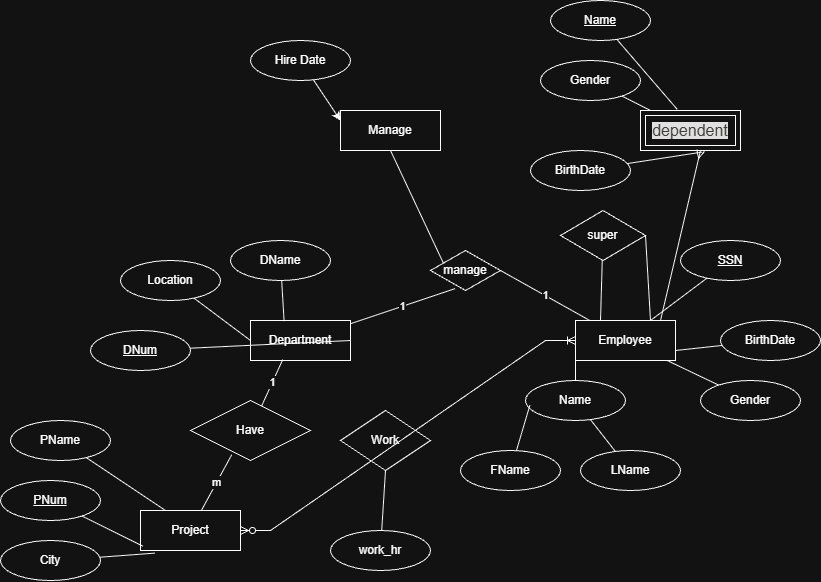

The diagram above was exported from draw.io. Its source (the exported page's mxGraphModel, read from the mxfile embedded in the PNG):
<mxGraphModel dx="1833" dy="536" grid="1" gridSize="10" guides="1" tooltips="1" connect="1" arrows="1" fold="1" page="1" pageScale="1" pageWidth="850" pageHeight="1100" math="0" shadow="0">
  <root>
    <mxCell id="0" />
    <mxCell id="1" parent="0" />
    <mxCell id="iCBb1d6eaiFY6Lyt_cEc-50" value="1" style="rounded=0;orthogonalLoop=1;jettySize=auto;html=1;entryX=1;entryY=0.5;entryDx=0;entryDy=0;endArrow=none;startFill=0;" edge="1" parent="1" source="iCBb1d6eaiFY6Lyt_cEc-1" target="iCBb1d6eaiFY6Lyt_cEc-43">
      <mxGeometry relative="1" as="geometry" />
    </mxCell>
    <mxCell id="iCBb1d6eaiFY6Lyt_cEc-1" value="Employee" style="whiteSpace=wrap;html=1;align=center;" vertex="1" parent="1">
      <mxGeometry x="375" y="360" width="100" height="40" as="geometry" />
    </mxCell>
    <mxCell id="iCBb1d6eaiFY6Lyt_cEc-11" style="rounded=0;orthogonalLoop=1;jettySize=auto;html=1;entryX=0.75;entryY=0;entryDx=0;entryDy=0;endArrow=none;startFill=0;" edge="1" parent="1" source="iCBb1d6eaiFY6Lyt_cEc-2" target="iCBb1d6eaiFY6Lyt_cEc-1">
      <mxGeometry relative="1" as="geometry" />
    </mxCell>
    <mxCell id="iCBb1d6eaiFY6Lyt_cEc-2" value="&lt;u&gt;SSN&lt;/u&gt;" style="ellipse;whiteSpace=wrap;html=1;align=center;" vertex="1" parent="1">
      <mxGeometry x="480" y="280" width="100" height="40" as="geometry" />
    </mxCell>
    <mxCell id="iCBb1d6eaiFY6Lyt_cEc-10" style="rounded=0;orthogonalLoop=1;jettySize=auto;html=1;entryX=1;entryY=0.75;entryDx=0;entryDy=0;endArrow=none;startFill=0;" edge="1" parent="1" source="iCBb1d6eaiFY6Lyt_cEc-3" target="iCBb1d6eaiFY6Lyt_cEc-1">
      <mxGeometry relative="1" as="geometry" />
    </mxCell>
    <mxCell id="iCBb1d6eaiFY6Lyt_cEc-3" value="BirthDate" style="ellipse;whiteSpace=wrap;html=1;align=center;" vertex="1" parent="1">
      <mxGeometry x="520" y="360" width="100" height="40" as="geometry" />
    </mxCell>
    <mxCell id="iCBb1d6eaiFY6Lyt_cEc-9" style="rounded=0;orthogonalLoop=1;jettySize=auto;html=1;endArrow=none;startFill=0;" edge="1" parent="1" source="iCBb1d6eaiFY6Lyt_cEc-4" target="iCBb1d6eaiFY6Lyt_cEc-1">
      <mxGeometry relative="1" as="geometry" />
    </mxCell>
    <mxCell id="iCBb1d6eaiFY6Lyt_cEc-4" value="Gender" style="ellipse;whiteSpace=wrap;html=1;align=center;" vertex="1" parent="1">
      <mxGeometry x="500" y="420" width="100" height="40" as="geometry" />
    </mxCell>
    <mxCell id="iCBb1d6eaiFY6Lyt_cEc-5" value="Name" style="ellipse;whiteSpace=wrap;html=1;align=center;" vertex="1" parent="1">
      <mxGeometry x="325" y="420" width="100" height="40" as="geometry" />
    </mxCell>
    <mxCell id="iCBb1d6eaiFY6Lyt_cEc-6" value="FName" style="ellipse;whiteSpace=wrap;html=1;align=center;" vertex="1" parent="1">
      <mxGeometry x="260" y="490" width="100" height="40" as="geometry" />
    </mxCell>
    <mxCell id="iCBb1d6eaiFY6Lyt_cEc-12" style="rounded=0;orthogonalLoop=1;jettySize=auto;html=1;endArrow=none;startFill=0;" edge="1" parent="1" source="iCBb1d6eaiFY6Lyt_cEc-7" target="iCBb1d6eaiFY6Lyt_cEc-5">
      <mxGeometry relative="1" as="geometry" />
    </mxCell>
    <mxCell id="iCBb1d6eaiFY6Lyt_cEc-7" value="LName" style="ellipse;whiteSpace=wrap;html=1;align=center;" vertex="1" parent="1">
      <mxGeometry x="380" y="490" width="100" height="40" as="geometry" />
    </mxCell>
    <mxCell id="iCBb1d6eaiFY6Lyt_cEc-8" style="edgeStyle=orthogonalEdgeStyle;rounded=0;orthogonalLoop=1;jettySize=auto;html=1;entryX=0.082;entryY=0.997;entryDx=0;entryDy=0;entryPerimeter=0;endArrow=none;startFill=0;" edge="1" parent="1" source="iCBb1d6eaiFY6Lyt_cEc-5" target="iCBb1d6eaiFY6Lyt_cEc-1">
      <mxGeometry relative="1" as="geometry" />
    </mxCell>
    <mxCell id="iCBb1d6eaiFY6Lyt_cEc-13" style="rounded=0;orthogonalLoop=1;jettySize=auto;html=1;entryX=0.044;entryY=0.617;entryDx=0;entryDy=0;entryPerimeter=0;endArrow=none;startFill=0;" edge="1" parent="1" source="iCBb1d6eaiFY6Lyt_cEc-6" target="iCBb1d6eaiFY6Lyt_cEc-5">
      <mxGeometry relative="1" as="geometry" />
    </mxCell>
    <mxCell id="iCBb1d6eaiFY6Lyt_cEc-14" value="Department" style="whiteSpace=wrap;html=1;align=center;" vertex="1" parent="1">
      <mxGeometry x="50" y="360" width="100" height="40" as="geometry" />
    </mxCell>
    <mxCell id="iCBb1d6eaiFY6Lyt_cEc-18" style="rounded=0;orthogonalLoop=1;jettySize=auto;html=1;entryX=1;entryY=0.5;entryDx=0;entryDy=0;endArrow=none;startFill=0;" edge="1" parent="1" source="iCBb1d6eaiFY6Lyt_cEc-15" target="iCBb1d6eaiFY6Lyt_cEc-14">
      <mxGeometry relative="1" as="geometry" />
    </mxCell>
    <mxCell id="iCBb1d6eaiFY6Lyt_cEc-15" value="&lt;u&gt;DNum&lt;/u&gt;" style="ellipse;whiteSpace=wrap;html=1;align=center;" vertex="1" parent="1">
      <mxGeometry x="-110" y="370" width="100" height="40" as="geometry" />
    </mxCell>
    <mxCell id="iCBb1d6eaiFY6Lyt_cEc-16" value="DName" style="ellipse;whiteSpace=wrap;html=1;align=center;" vertex="1" parent="1">
      <mxGeometry x="30" y="280" width="100" height="40" as="geometry" />
    </mxCell>
    <mxCell id="iCBb1d6eaiFY6Lyt_cEc-20" style="rounded=0;orthogonalLoop=1;jettySize=auto;html=1;entryX=0;entryY=0.5;entryDx=0;entryDy=0;endArrow=none;startFill=0;" edge="1" parent="1" source="iCBb1d6eaiFY6Lyt_cEc-17" target="iCBb1d6eaiFY6Lyt_cEc-14">
      <mxGeometry relative="1" as="geometry" />
    </mxCell>
    <mxCell id="iCBb1d6eaiFY6Lyt_cEc-17" value="Location" style="ellipse;whiteSpace=wrap;html=1;align=center;" vertex="1" parent="1">
      <mxGeometry x="-80" y="300" width="100" height="40" as="geometry" />
    </mxCell>
    <mxCell id="iCBb1d6eaiFY6Lyt_cEc-19" style="rounded=0;orthogonalLoop=1;jettySize=auto;html=1;entryX=0.336;entryY=0.014;entryDx=0;entryDy=0;entryPerimeter=0;endArrow=none;startFill=0;" edge="1" parent="1" source="iCBb1d6eaiFY6Lyt_cEc-16" target="iCBb1d6eaiFY6Lyt_cEc-14">
      <mxGeometry relative="1" as="geometry" />
    </mxCell>
    <mxCell id="iCBb1d6eaiFY6Lyt_cEc-21" value="Project" style="whiteSpace=wrap;html=1;align=center;" vertex="1" parent="1">
      <mxGeometry x="-60" y="550" width="100" height="40" as="geometry" />
    </mxCell>
    <mxCell id="iCBb1d6eaiFY6Lyt_cEc-25" style="rounded=0;orthogonalLoop=1;jettySize=auto;html=1;entryX=0.25;entryY=0;entryDx=0;entryDy=0;endArrow=none;startFill=0;" edge="1" parent="1" source="iCBb1d6eaiFY6Lyt_cEc-22" target="iCBb1d6eaiFY6Lyt_cEc-21">
      <mxGeometry relative="1" as="geometry" />
    </mxCell>
    <mxCell id="iCBb1d6eaiFY6Lyt_cEc-22" value="PName" style="ellipse;whiteSpace=wrap;html=1;align=center;" vertex="1" parent="1">
      <mxGeometry x="-190" y="460" width="100" height="40" as="geometry" />
    </mxCell>
    <mxCell id="iCBb1d6eaiFY6Lyt_cEc-23" value="&lt;u&gt;PNum&lt;/u&gt;" style="ellipse;whiteSpace=wrap;html=1;align=center;" vertex="1" parent="1">
      <mxGeometry x="-200" y="520" width="100" height="40" as="geometry" />
    </mxCell>
    <mxCell id="iCBb1d6eaiFY6Lyt_cEc-24" value="City" style="ellipse;whiteSpace=wrap;html=1;align=center;" vertex="1" parent="1">
      <mxGeometry x="-200" y="580" width="100" height="40" as="geometry" />
    </mxCell>
    <mxCell id="iCBb1d6eaiFY6Lyt_cEc-26" style="rounded=0;orthogonalLoop=1;jettySize=auto;html=1;entryX=0.025;entryY=0.893;entryDx=0;entryDy=0;entryPerimeter=0;endArrow=none;startFill=0;" edge="1" parent="1" source="iCBb1d6eaiFY6Lyt_cEc-23" target="iCBb1d6eaiFY6Lyt_cEc-21">
      <mxGeometry relative="1" as="geometry" />
    </mxCell>
    <mxCell id="iCBb1d6eaiFY6Lyt_cEc-27" style="rounded=0;orthogonalLoop=1;jettySize=auto;html=1;entryX=0.142;entryY=1.066;entryDx=0;entryDy=0;entryPerimeter=0;endArrow=none;startFill=0;" edge="1" parent="1" source="iCBb1d6eaiFY6Lyt_cEc-24" target="iCBb1d6eaiFY6Lyt_cEc-21">
      <mxGeometry relative="1" as="geometry" />
    </mxCell>
    <mxCell id="iCBb1d6eaiFY6Lyt_cEc-28" value="Work" style="shape=rhombus;perimeter=rhombusPerimeter;whiteSpace=wrap;html=1;align=center;" vertex="1" parent="1">
      <mxGeometry x="140" y="450" width="90" height="60" as="geometry" />
    </mxCell>
    <mxCell id="iCBb1d6eaiFY6Lyt_cEc-31" value="" style="edgeStyle=entityRelationEdgeStyle;fontSize=12;html=1;endArrow=ERoneToMany;startArrow=ERzeroToMany;rounded=0;entryX=0;entryY=0.5;entryDx=0;entryDy=0;exitX=1;exitY=0.5;exitDx=0;exitDy=0;" edge="1" parent="1" source="iCBb1d6eaiFY6Lyt_cEc-21" target="iCBb1d6eaiFY6Lyt_cEc-1">
      <mxGeometry width="100" height="100" relative="1" as="geometry">
        <mxPoint x="100" y="540" as="sourcePoint" />
        <mxPoint x="200" y="440" as="targetPoint" />
      </mxGeometry>
    </mxCell>
    <mxCell id="iCBb1d6eaiFY6Lyt_cEc-32" value="&lt;span style=&quot;color: rgb(206, 205, 195); font-family: Inter, -apple-system, BlinkMacSystemFont, sans-serif; font-size: 16px; text-align: left; background-color: rgb(16, 15, 15);&quot;&gt;dependent&lt;/span&gt;" style="shape=ext;margin=3;double=1;whiteSpace=wrap;html=1;align=center;" vertex="1" parent="1">
      <mxGeometry x="440" y="150" width="100" height="40" as="geometry" />
    </mxCell>
    <mxCell id="iCBb1d6eaiFY6Lyt_cEc-33" value="&lt;u&gt;Name&lt;/u&gt;" style="ellipse;whiteSpace=wrap;html=1;align=center;" vertex="1" parent="1">
      <mxGeometry x="350" y="40" width="100" height="40" as="geometry" />
    </mxCell>
    <mxCell id="iCBb1d6eaiFY6Lyt_cEc-37" style="rounded=0;orthogonalLoop=1;jettySize=auto;html=1;endArrow=none;startFill=0;" edge="1" parent="1" source="iCBb1d6eaiFY6Lyt_cEc-34" target="iCBb1d6eaiFY6Lyt_cEc-32">
      <mxGeometry relative="1" as="geometry" />
    </mxCell>
    <mxCell id="iCBb1d6eaiFY6Lyt_cEc-34" value="Gender" style="ellipse;whiteSpace=wrap;html=1;align=center;" vertex="1" parent="1">
      <mxGeometry x="340" y="100" width="100" height="40" as="geometry" />
    </mxCell>
    <mxCell id="iCBb1d6eaiFY6Lyt_cEc-35" value="BirthDate" style="ellipse;whiteSpace=wrap;html=1;align=center;" vertex="1" parent="1">
      <mxGeometry x="330" y="190" width="100" height="40" as="geometry" />
    </mxCell>
    <mxCell id="iCBb1d6eaiFY6Lyt_cEc-36" style="rounded=0;orthogonalLoop=1;jettySize=auto;html=1;entryX=0.367;entryY=-0.029;entryDx=0;entryDy=0;entryPerimeter=0;endArrow=none;startFill=0;" edge="1" parent="1" source="iCBb1d6eaiFY6Lyt_cEc-33" target="iCBb1d6eaiFY6Lyt_cEc-32">
      <mxGeometry relative="1" as="geometry" />
    </mxCell>
    <mxCell id="iCBb1d6eaiFY6Lyt_cEc-38" style="rounded=0;orthogonalLoop=1;jettySize=auto;html=1;entryX=0.615;entryY=1.04;entryDx=0;entryDy=0;entryPerimeter=0;endArrow=none;startFill=0;" edge="1" parent="1" source="iCBb1d6eaiFY6Lyt_cEc-35" target="iCBb1d6eaiFY6Lyt_cEc-32">
      <mxGeometry relative="1" as="geometry" />
    </mxCell>
    <mxCell id="iCBb1d6eaiFY6Lyt_cEc-40" value="" style="fontSize=12;html=1;endArrow=ERmany;rounded=0;exitX=0.25;exitY=0;exitDx=0;exitDy=0;" edge="1" parent="1">
      <mxGeometry width="100" height="100" relative="1" as="geometry">
        <mxPoint x="460" y="360.0000000000001" as="sourcePoint" />
        <mxPoint x="500" y="190" as="targetPoint" />
      </mxGeometry>
    </mxCell>
    <mxCell id="iCBb1d6eaiFY6Lyt_cEc-43" value="manage" style="shape=rhombus;perimeter=rhombusPerimeter;whiteSpace=wrap;html=1;align=center;" vertex="1" parent="1">
      <mxGeometry x="230" y="290" width="70" height="40" as="geometry" />
    </mxCell>
    <mxCell id="iCBb1d6eaiFY6Lyt_cEc-44" value="Manage" style="whiteSpace=wrap;html=1;align=center;" vertex="1" parent="1">
      <mxGeometry x="140" y="150" width="100" height="40" as="geometry" />
    </mxCell>
    <mxCell id="iCBb1d6eaiFY6Lyt_cEc-47" style="rounded=0;orthogonalLoop=1;jettySize=auto;html=1;entryX=0;entryY=0.25;entryDx=0;entryDy=0;" edge="1" parent="1" source="iCBb1d6eaiFY6Lyt_cEc-46" target="iCBb1d6eaiFY6Lyt_cEc-44">
      <mxGeometry relative="1" as="geometry" />
    </mxCell>
    <mxCell id="iCBb1d6eaiFY6Lyt_cEc-46" value="Hire Date" style="ellipse;whiteSpace=wrap;html=1;align=center;" vertex="1" parent="1">
      <mxGeometry x="50" y="80" width="100" height="40" as="geometry" />
    </mxCell>
    <mxCell id="iCBb1d6eaiFY6Lyt_cEc-48" style="rounded=0;orthogonalLoop=1;jettySize=auto;html=1;exitX=0.5;exitY=1;exitDx=0;exitDy=0;entryX=0.184;entryY=0.316;entryDx=0;entryDy=0;entryPerimeter=0;endArrow=none;startFill=0;" edge="1" parent="1" source="iCBb1d6eaiFY6Lyt_cEc-44" target="iCBb1d6eaiFY6Lyt_cEc-43">
      <mxGeometry relative="1" as="geometry" />
    </mxCell>
    <mxCell id="iCBb1d6eaiFY6Lyt_cEc-49" value="1" style="rounded=0;orthogonalLoop=1;jettySize=auto;html=1;entryX=0.351;entryY=0.953;entryDx=0;entryDy=0;entryPerimeter=0;endArrow=none;startFill=0;" edge="1" parent="1" source="iCBb1d6eaiFY6Lyt_cEc-14" target="iCBb1d6eaiFY6Lyt_cEc-43">
      <mxGeometry relative="1" as="geometry" />
    </mxCell>
    <mxCell id="iCBb1d6eaiFY6Lyt_cEc-51" value="Have" style="shape=rhombus;perimeter=rhombusPerimeter;whiteSpace=wrap;html=1;align=center;" vertex="1" parent="1">
      <mxGeometry x="-10" y="440" width="120" height="60" as="geometry" />
    </mxCell>
    <mxCell id="iCBb1d6eaiFY6Lyt_cEc-52" value="1" style="rounded=0;orthogonalLoop=1;jettySize=auto;html=1;entryX=0.322;entryY=0.979;entryDx=0;entryDy=0;entryPerimeter=0;endArrow=none;startFill=0;" edge="1" parent="1" source="iCBb1d6eaiFY6Lyt_cEc-51" target="iCBb1d6eaiFY6Lyt_cEc-14">
      <mxGeometry relative="1" as="geometry" />
    </mxCell>
    <mxCell id="iCBb1d6eaiFY6Lyt_cEc-53" value="m" style="rounded=0;orthogonalLoop=1;jettySize=auto;html=1;entryX=0.343;entryY=0.906;entryDx=0;entryDy=0;entryPerimeter=0;endArrow=none;startFill=0;" edge="1" parent="1" source="iCBb1d6eaiFY6Lyt_cEc-21" target="iCBb1d6eaiFY6Lyt_cEc-51">
      <mxGeometry relative="1" as="geometry" />
    </mxCell>
    <mxCell id="iCBb1d6eaiFY6Lyt_cEc-55" style="rounded=0;orthogonalLoop=1;jettySize=auto;html=1;exitX=1;exitY=0.5;exitDx=0;exitDy=0;entryX=0.75;entryY=0;entryDx=0;entryDy=0;endArrow=none;startFill=0;" edge="1" parent="1" source="iCBb1d6eaiFY6Lyt_cEc-54" target="iCBb1d6eaiFY6Lyt_cEc-1">
      <mxGeometry relative="1" as="geometry" />
    </mxCell>
    <mxCell id="iCBb1d6eaiFY6Lyt_cEc-56" style="rounded=0;orthogonalLoop=1;jettySize=auto;html=1;entryX=0.25;entryY=0;entryDx=0;entryDy=0;endArrow=none;startFill=0;" edge="1" parent="1" source="iCBb1d6eaiFY6Lyt_cEc-54" target="iCBb1d6eaiFY6Lyt_cEc-1">
      <mxGeometry relative="1" as="geometry" />
    </mxCell>
    <mxCell id="iCBb1d6eaiFY6Lyt_cEc-54" value="super" style="shape=rhombus;perimeter=rhombusPerimeter;whiteSpace=wrap;html=1;align=center;" vertex="1" parent="1">
      <mxGeometry x="360" y="250" width="85" height="50" as="geometry" />
    </mxCell>
    <mxCell id="iCBb1d6eaiFY6Lyt_cEc-58" style="rounded=0;orthogonalLoop=1;jettySize=auto;html=1;entryX=0.5;entryY=1;entryDx=0;entryDy=0;endArrow=none;startFill=0;" edge="1" parent="1" source="iCBb1d6eaiFY6Lyt_cEc-57" target="iCBb1d6eaiFY6Lyt_cEc-28">
      <mxGeometry relative="1" as="geometry" />
    </mxCell>
    <mxCell id="iCBb1d6eaiFY6Lyt_cEc-57" value="work_hr" style="ellipse;whiteSpace=wrap;html=1;align=center;" vertex="1" parent="1">
      <mxGeometry x="130" y="570" width="100" height="40" as="geometry" />
    </mxCell>
  </root>
</mxGraphModel>